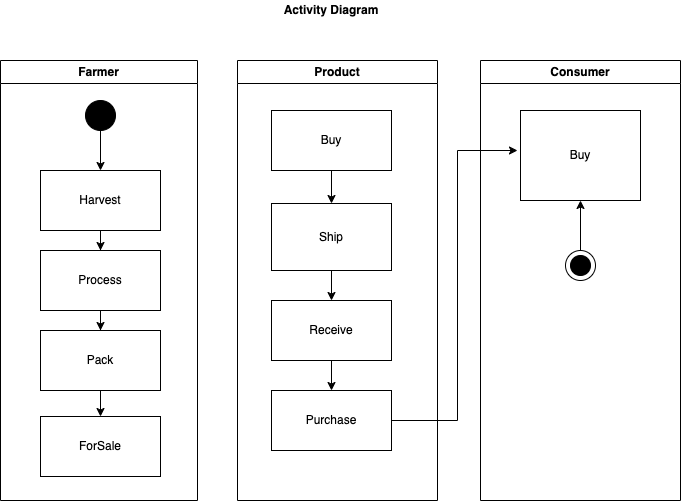

The diagram above was exported from draw.io. Its source (the exported page's mxGraphModel, read from the mxfile embedded in the PNG):
<mxGraphModel dx="954" dy="534" grid="1" gridSize="10" guides="1" tooltips="1" connect="1" arrows="1" fold="1" page="1" pageScale="1" pageWidth="827" pageHeight="1169" math="0" shadow="0">
  <root>
    <mxCell id="0" />
    <mxCell id="1" parent="0" />
    <mxCell id="6AD4chA9-xa12TAXSt2E-1" value="&lt;b&gt;Activity Diagram&lt;/b&gt;" style="text;html=1;align=center;verticalAlign=middle;whiteSpace=wrap;rounded=0;" parent="1" vertex="1">
      <mxGeometry x="334" y="80" width="160" height="20" as="geometry" />
    </mxCell>
    <mxCell id="6AD4chA9-xa12TAXSt2E-3" value="Farmer" style="swimlane;whiteSpace=wrap;html=1;" parent="1" vertex="1">
      <mxGeometry x="83" y="140" width="197" height="440" as="geometry" />
    </mxCell>
    <mxCell id="6AD4chA9-xa12TAXSt2E-21" style="edgeStyle=orthogonalEdgeStyle;rounded=0;orthogonalLoop=1;jettySize=auto;html=1;entryX=0.5;entryY=0;entryDx=0;entryDy=0;" parent="6AD4chA9-xa12TAXSt2E-3" source="6AD4chA9-xa12TAXSt2E-6" target="6AD4chA9-xa12TAXSt2E-11" edge="1">
      <mxGeometry relative="1" as="geometry" />
    </mxCell>
    <mxCell id="6AD4chA9-xa12TAXSt2E-6" value="Harvest" style="rounded=0;whiteSpace=wrap;html=1;" parent="6AD4chA9-xa12TAXSt2E-3" vertex="1">
      <mxGeometry x="40" y="110" width="120" height="60" as="geometry" />
    </mxCell>
    <mxCell id="6AD4chA9-xa12TAXSt2E-22" style="edgeStyle=orthogonalEdgeStyle;rounded=0;orthogonalLoop=1;jettySize=auto;html=1;entryX=0.5;entryY=0;entryDx=0;entryDy=0;" parent="6AD4chA9-xa12TAXSt2E-3" source="6AD4chA9-xa12TAXSt2E-11" target="6AD4chA9-xa12TAXSt2E-12" edge="1">
      <mxGeometry relative="1" as="geometry" />
    </mxCell>
    <mxCell id="6AD4chA9-xa12TAXSt2E-11" value="Process" style="rounded=0;whiteSpace=wrap;html=1;" parent="6AD4chA9-xa12TAXSt2E-3" vertex="1">
      <mxGeometry x="40" y="190" width="120" height="60" as="geometry" />
    </mxCell>
    <mxCell id="q29vtXjlidiLnug7t59T-2" style="edgeStyle=orthogonalEdgeStyle;rounded=0;orthogonalLoop=1;jettySize=auto;html=1;entryX=0.5;entryY=0;entryDx=0;entryDy=0;" edge="1" parent="6AD4chA9-xa12TAXSt2E-3" source="6AD4chA9-xa12TAXSt2E-12" target="q29vtXjlidiLnug7t59T-1">
      <mxGeometry relative="1" as="geometry" />
    </mxCell>
    <mxCell id="6AD4chA9-xa12TAXSt2E-12" value="Pack" style="rounded=0;whiteSpace=wrap;html=1;" parent="6AD4chA9-xa12TAXSt2E-3" vertex="1">
      <mxGeometry x="40" y="270" width="120" height="60" as="geometry" />
    </mxCell>
    <mxCell id="6AD4chA9-xa12TAXSt2E-20" value="" style="ellipse;whiteSpace=wrap;html=1;aspect=fixed;fillColor=#000000;" parent="6AD4chA9-xa12TAXSt2E-3" vertex="1">
      <mxGeometry x="85" y="40" width="30" height="30" as="geometry" />
    </mxCell>
    <mxCell id="q29vtXjlidiLnug7t59T-1" value="ForSale" style="rounded=0;whiteSpace=wrap;html=1;" vertex="1" parent="6AD4chA9-xa12TAXSt2E-3">
      <mxGeometry x="40" y="356" width="120" height="60" as="geometry" />
    </mxCell>
    <mxCell id="6AD4chA9-xa12TAXSt2E-4" value="Product" style="swimlane;whiteSpace=wrap;html=1;" parent="1" vertex="1">
      <mxGeometry x="320" y="140" width="200" height="440" as="geometry" />
    </mxCell>
    <mxCell id="6AD4chA9-xa12TAXSt2E-23" style="edgeStyle=orthogonalEdgeStyle;rounded=0;orthogonalLoop=1;jettySize=auto;html=1;entryX=0.5;entryY=0;entryDx=0;entryDy=0;" parent="6AD4chA9-xa12TAXSt2E-4" source="6AD4chA9-xa12TAXSt2E-13" target="6AD4chA9-xa12TAXSt2E-14" edge="1">
      <mxGeometry relative="1" as="geometry" />
    </mxCell>
    <mxCell id="6AD4chA9-xa12TAXSt2E-13" value="Buy" style="rounded=0;whiteSpace=wrap;html=1;" parent="6AD4chA9-xa12TAXSt2E-4" vertex="1">
      <mxGeometry x="34" y="50" width="120" height="60" as="geometry" />
    </mxCell>
    <mxCell id="6AD4chA9-xa12TAXSt2E-24" style="edgeStyle=orthogonalEdgeStyle;rounded=0;orthogonalLoop=1;jettySize=auto;html=1;entryX=0.5;entryY=0;entryDx=0;entryDy=0;" parent="6AD4chA9-xa12TAXSt2E-4" source="6AD4chA9-xa12TAXSt2E-14" target="6AD4chA9-xa12TAXSt2E-15" edge="1">
      <mxGeometry relative="1" as="geometry" />
    </mxCell>
    <mxCell id="6AD4chA9-xa12TAXSt2E-14" value="Ship" style="rounded=0;whiteSpace=wrap;html=1;" parent="6AD4chA9-xa12TAXSt2E-4" vertex="1">
      <mxGeometry x="34" y="143" width="120" height="67" as="geometry" />
    </mxCell>
    <mxCell id="6AD4chA9-xa12TAXSt2E-25" style="edgeStyle=orthogonalEdgeStyle;rounded=0;orthogonalLoop=1;jettySize=auto;html=1;entryX=0.5;entryY=0;entryDx=0;entryDy=0;" parent="6AD4chA9-xa12TAXSt2E-4" source="6AD4chA9-xa12TAXSt2E-15" target="6AD4chA9-xa12TAXSt2E-16" edge="1">
      <mxGeometry relative="1" as="geometry" />
    </mxCell>
    <mxCell id="6AD4chA9-xa12TAXSt2E-15" value="Receive" style="rounded=0;whiteSpace=wrap;html=1;" parent="6AD4chA9-xa12TAXSt2E-4" vertex="1">
      <mxGeometry x="34" y="240" width="120" height="60" as="geometry" />
    </mxCell>
    <mxCell id="6AD4chA9-xa12TAXSt2E-16" value="Purchase" style="rounded=0;whiteSpace=wrap;html=1;" parent="6AD4chA9-xa12TAXSt2E-4" vertex="1">
      <mxGeometry x="34" y="330" width="120" height="60" as="geometry" />
    </mxCell>
    <mxCell id="6AD4chA9-xa12TAXSt2E-5" value="Consumer" style="swimlane;whiteSpace=wrap;html=1;" parent="1" vertex="1">
      <mxGeometry x="563" y="140" width="200" height="440" as="geometry" />
    </mxCell>
    <mxCell id="6AD4chA9-xa12TAXSt2E-17" value="Buy" style="rounded=0;whiteSpace=wrap;html=1;" parent="6AD4chA9-xa12TAXSt2E-5" vertex="1">
      <mxGeometry x="40" y="50" width="120" height="90" as="geometry" />
    </mxCell>
    <mxCell id="6AD4chA9-xa12TAXSt2E-26" value="" style="endArrow=classic;html=1;rounded=0;entryX=0.5;entryY=1;entryDx=0;entryDy=0;" parent="6AD4chA9-xa12TAXSt2E-5" target="6AD4chA9-xa12TAXSt2E-17" edge="1">
      <mxGeometry width="50" height="50" relative="1" as="geometry">
        <mxPoint x="100" y="190" as="sourcePoint" />
        <mxPoint x="117" y="140" as="targetPoint" />
      </mxGeometry>
    </mxCell>
    <mxCell id="6AD4chA9-xa12TAXSt2E-27" value="" style="ellipse;whiteSpace=wrap;html=1;aspect=fixed;" parent="6AD4chA9-xa12TAXSt2E-5" vertex="1">
      <mxGeometry x="85" y="190" width="30" height="30" as="geometry" />
    </mxCell>
    <mxCell id="6AD4chA9-xa12TAXSt2E-35" value="" style="ellipse;whiteSpace=wrap;html=1;aspect=fixed;fillColor=#000000;" parent="6AD4chA9-xa12TAXSt2E-5" vertex="1">
      <mxGeometry x="90" y="195" width="20" height="20" as="geometry" />
    </mxCell>
    <mxCell id="6AD4chA9-xa12TAXSt2E-19" value="" style="endArrow=classic;html=1;rounded=0;" parent="1" edge="1">
      <mxGeometry width="50" height="50" relative="1" as="geometry">
        <mxPoint x="183" y="210" as="sourcePoint" />
        <mxPoint x="183" y="250" as="targetPoint" />
        <Array as="points" />
      </mxGeometry>
    </mxCell>
    <mxCell id="6AD4chA9-xa12TAXSt2E-38" value="" style="endArrow=classic;html=1;rounded=0;exitX=1;exitY=0.5;exitDx=0;exitDy=0;" parent="1" source="6AD4chA9-xa12TAXSt2E-16" edge="1">
      <mxGeometry width="50" height="50" relative="1" as="geometry">
        <mxPoint x="480" y="500" as="sourcePoint" />
        <mxPoint x="600" y="230" as="targetPoint" />
        <Array as="points">
          <mxPoint x="540" y="500" />
          <mxPoint x="540" y="230" />
        </Array>
      </mxGeometry>
    </mxCell>
  </root>
</mxGraphModel>